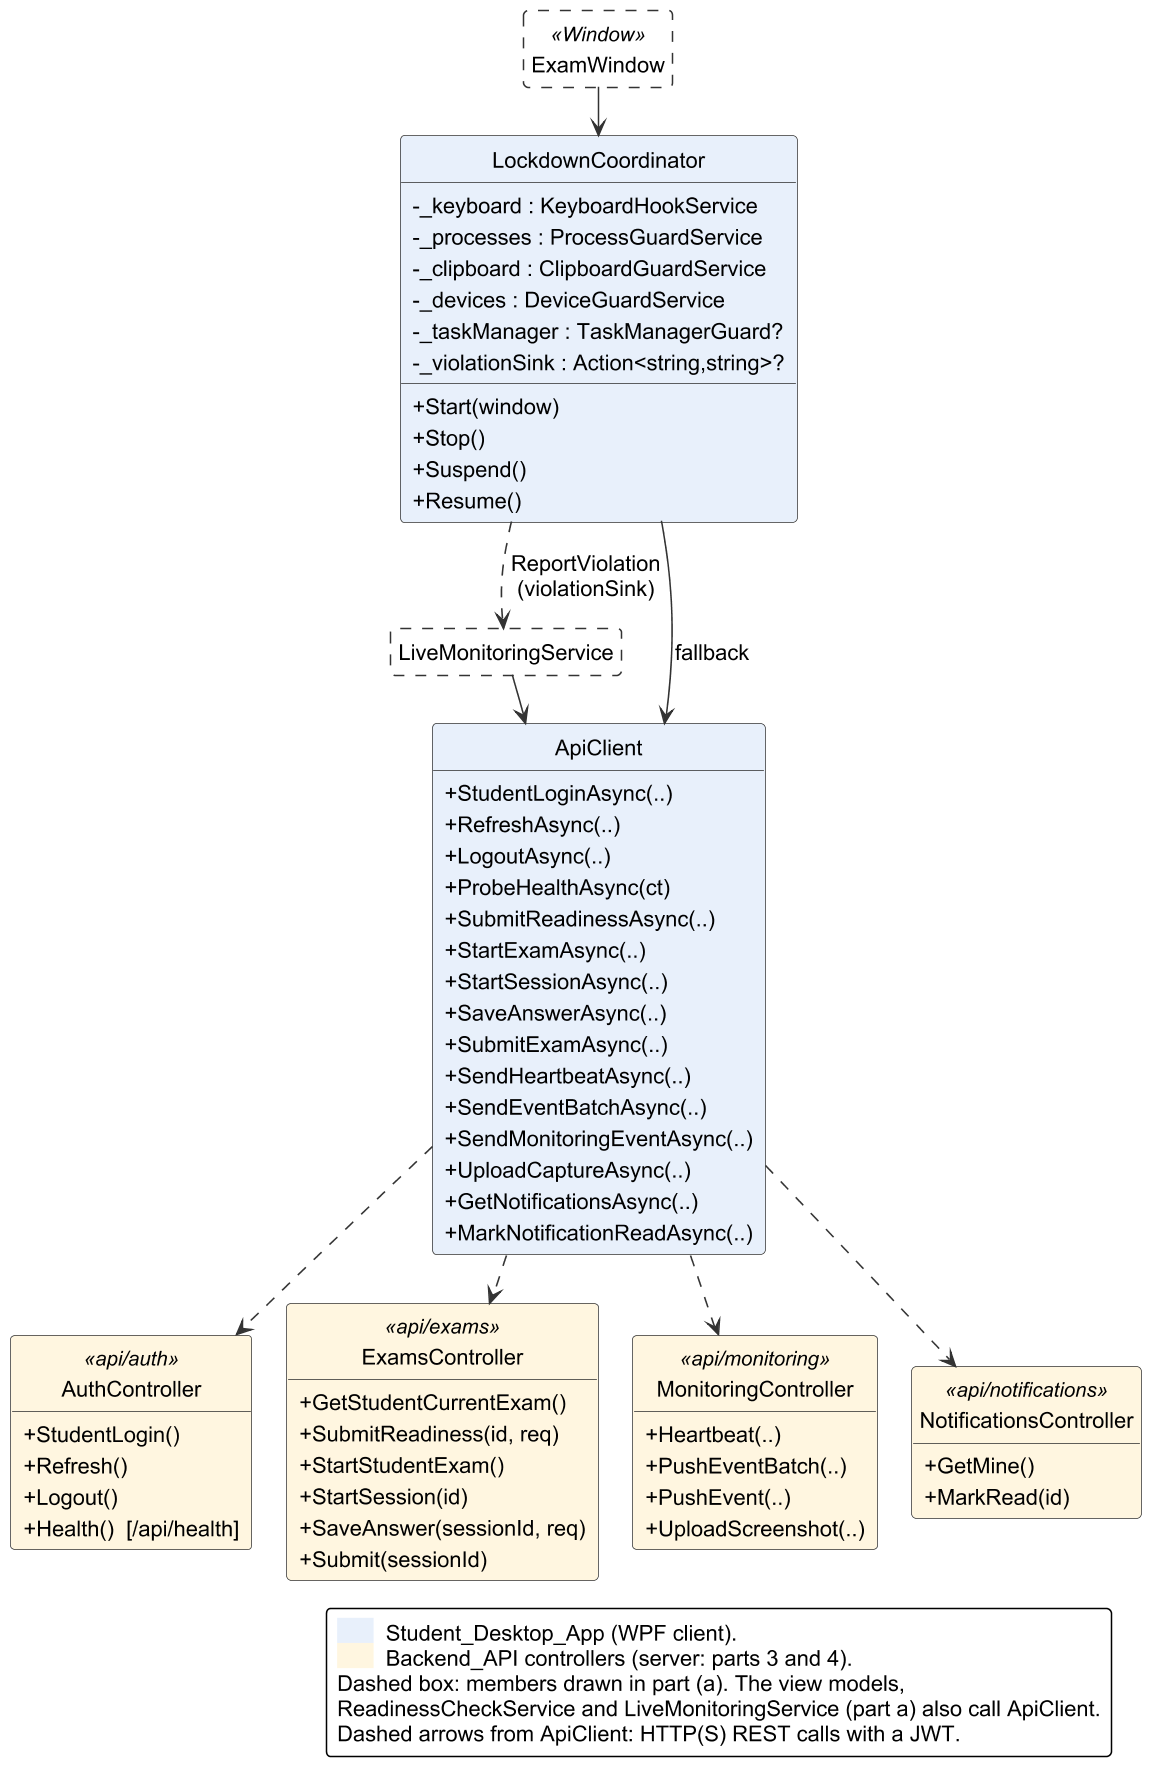

The diagram above was rendered by PlantUML. Its source (embedded in the PNG):
@startuml
!include style.iuml
' Class diagram, part 2 of 4 (desktop client), figure (b): lockdown, ApiClient and the four
' API controllers it calls (Auth, Exams, Monitoring, Notifications). Figure (a) is class_diagram_client.puml.
' Only key members; parameters abbreviated as (..). Arrows: --> holds / creates, ..> calls or uses, *-- owns.
' A dashed white box is a class whose members are drawn in the other figure.
' Sources: Core/Lockdown/LockdownCoordinator.cs; Services/ApiClient.cs; Backend_API/Controllers (Auth, Exams, Monitoring, Notifications).
hide empty members
hide circle
skinparam classAttributeIconSize 0
skinparam nodesep 22
skinparam ranksep 30
skinparam class {
  FontSize 14
  AttributeFontSize 14
  StereotypeFontSize 13
}
skinparam ArrowFontSize 14
skinparam stereotypeFontSize 14

class ExamWindow <<Window>> #FFFFFF ##[dashed]
class LiveMonitoringService #FFFFFF ##[dashed]
class LockdownCoordinator #E8F0FB {
  -_keyboard : KeyboardHookService
  -_processes : ProcessGuardService
  -_clipboard : ClipboardGuardService
  -_devices : DeviceGuardService
  -_taskManager : TaskManagerGuard?
  -_violationSink : Action<string,string>?
  +Start(window)
  +Stop()
  +Suspend()
  +Resume()
}
class ApiClient #E8F0FB {
  +StudentLoginAsync(..)
  +RefreshAsync(..)
  +LogoutAsync(..)
  +ProbeHealthAsync(ct)
  +SubmitReadinessAsync(..)
  +StartExamAsync(..)
  +StartSessionAsync(..)
  +SaveAnswerAsync(..)
  +SubmitExamAsync(..)
  +SendHeartbeatAsync(..)
  +SendEventBatchAsync(..)
  +SendMonitoringEventAsync(..)
  +UploadCaptureAsync(..)
  +GetNotificationsAsync(..)
  +MarkNotificationReadAsync(..)
}

class AuthController <<api/auth>> #FFF6E0 {
  +StudentLogin()
  +Refresh()
  +Logout()
  +Health()  [/api/health]
}
class NotificationsController <<api/notifications>> #FFF6E0 {
  +GetMine()
  +MarkRead(id)
}
class ExamsController <<api/exams>> #FFF6E0 {
  +GetStudentCurrentExam()
  +SubmitReadiness(id, req)
  +StartStudentExam()
  +StartSession(id)
  +SaveAnswer(sessionId, req)
  +Submit(sessionId)
}
class MonitoringController <<api/monitoring>> #FFF6E0 {
  +Heartbeat(..)
  +PushEventBatch(..)
  +PushEvent(..)
  +UploadScreenshot(..)
}

ExamWindow --> LockdownCoordinator
LockdownCoordinator ..> LiveMonitoringService : ReportViolation\n(violationSink)

LockdownCoordinator --> ApiClient : fallback
LiveMonitoringService --> ApiClient

ApiClient ..> AuthController
ApiClient ..> ExamsController
ApiClient ..> MonitoringController
ApiClient ..> NotificationsController
AuthController -[hidden]right- ExamsController
ExamsController -[hidden]right- MonitoringController
MonitoringController -[hidden]right- NotificationsController

skinparam legendFontSize 14
legend bottom right
  <back:#E8F0FB>      </back>  Student<U+005F>Desktop<U+005F>App (WPF client).
  <back:#FFF6E0>      </back>  Backend<U+005F>API controllers (server: parts 3 and 4).
  Dashed box: members drawn in part (a). The view models,
  ReadinessCheckService and LiveMonitoringService (part a) also call ApiClient.
  Dashed arrows from ApiClient: HTTP(S) REST calls with a JWT.
endlegend
@enduml